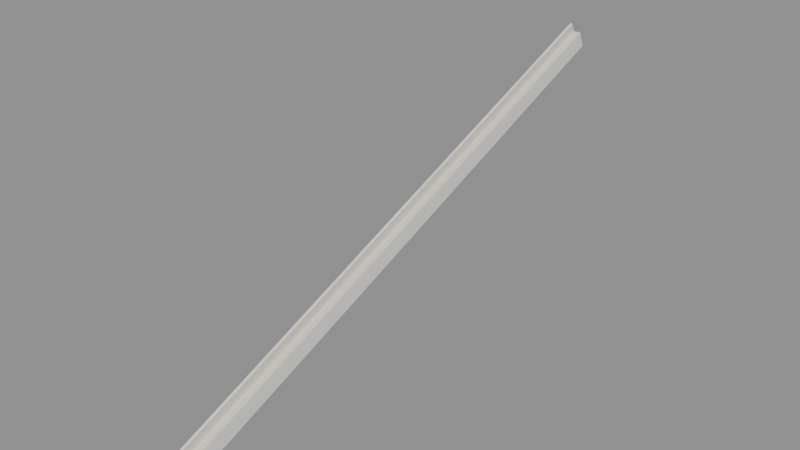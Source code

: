 # Source: sash_bar.blend  (saved by Blender 4.3.34; exported with 4.5.12 LTS)
import bpy
from mathutils import Matrix  # noqa: F401  (used for matrix-valued properties, if any)

bpy.ops.wm.read_factory_settings(use_empty=True)
scene = bpy.context.scene
scene.name = 'Scene'

# ---- materials (node trees are filled in below, after node groups)
mat_paxton_sash_pine_painted = bpy.data.materials.new('Paxton_Sash_Pine_Painted')
mat_paxton_putty_fillet = bpy.data.materials.new('Paxton_Putty_Fillet')

# ---- material node trees
mat_paxton_sash_pine_painted.use_nodes = True; mat_paxton_sash_pine_painted.node_tree.nodes.clear()
_N = mat_paxton_sash_pine_painted.node_tree.nodes; _L = mat_paxton_sash_pine_painted.node_tree.links
n0 = _N.new('ShaderNodeBsdfPrincipled'); n0.name = 'Principled BSDF'; n0.location = (10, 300)
n0.inputs[0].default_value = (0.88, 0.865, 0.82, 1.0)
n0.inputs[2].default_value = 0.55
n0.inputs[3].default_value = 1.518
n1 = _N.new('ShaderNodeOutputMaterial'); n1.name = 'Material Output'; n1.location = (300, 300)
_L.new(n0.outputs[0], n1.inputs[0])
n1.is_active_output = True
mat_paxton_putty_fillet.use_nodes = True; mat_paxton_putty_fillet.node_tree.nodes.clear()
_N = mat_paxton_putty_fillet.node_tree.nodes; _L = mat_paxton_putty_fillet.node_tree.links
n0 = _N.new('ShaderNodeBsdfPrincipled'); n0.name = 'Principled BSDF'; n0.location = (10, 300)
n0.inputs[0].default_value = (0.76, 0.72, 0.63, 1.0)
n0.inputs[2].default_value = 0.68
n0.inputs[3].default_value = 1.518
n1 = _N.new('ShaderNodeOutputMaterial'); n1.name = 'Material Output'; n1.location = (300, 300)
_L.new(n0.outputs[0], n1.inputs[0])
n1.is_active_output = True

# ---- meshes
me_kit_sashbar_49in = bpy.data.meshes.new('KIT_SashBar_49in')
me_kit_sashbar_49in.from_pydata([(-0.019, 0.0, -0.027), (0.019, 0.0, -0.027), (0.019, 0.0, 0.008), (0.003, 0.0, 0.008), (0.003, 0.0, 0.027), (-0.003, 0.0, 0.027), (-0.003, 0.0, 0.008), (-0.019, 0.0, 0.008), (-0.019, 1.245, -0.027), (0.019, 1.245, -0.027), (0.019, 1.245, 0.008), (0.003, 1.245, 0.008), (0.003, 1.245, 0.027), (-0.003, 1.245, 0.027), (-0.003, 1.245, 0.008), (-0.019, 1.245, 0.008)], [], [(0, 8, 9, 1), (1, 9, 10, 2), (2, 10, 11, 3), (3, 11, 12, 4), (4, 12, 13, 5), (5, 13, 14, 6), (6, 14, 15, 7), (7, 15, 8, 0)])
me_kit_sashbar_49in.polygons.foreach_set('material_index', [0, 0, 1, 1, 0, 1, 1, 0])
me_kit_sashbar_49in.materials.append(mat_paxton_sash_pine_painted)
me_kit_sashbar_49in.materials.append(mat_paxton_putty_fillet)
me_kit_sashbar_49in.update()

# ---- objects
ob_kit_sashbar_49in = bpy.data.objects.new('KIT_SashBar_49in', me_kit_sashbar_49in)

# ---- transforms, parenting, visibility, modifiers, constraints
ob_kit_sashbar_49in.location = (0.0, 0.0, 0.0)
ob_kit_sashbar_49in.rotation_euler = (0.3805, 0.0, 0.0)

# ---- collection membership
scene.collection.objects.link(ob_kit_sashbar_49in)

# ---- scene / render settings (as saved in the file)
scene.frame_start = 1; scene.frame_end = 250; scene.frame_set(1)
scene.render.engine = 'CYCLES'
scene.cycles.use_denoising = False
bpy.context.view_layer.update()

# ---- added for rendering (the .blend has no active camera and no usable light): camera, sun + grey world if the file has none
cam_auto = bpy.data.cameras.new('AutoCamera')
cam_auto.lens = 50.0
cam_auto.sensor_width = 36.0
cam_auto.clip_end = 1000.0
ob_auto_camera = bpy.data.objects.new('AutoCamera', cam_auto)
scene.collection.objects.link(ob_auto_camera)
ob_auto_camera.location = (1.18743, -0.846936, 1.18112)
ob_auto_camera.rotation_euler = (1.09748, -7.21219e-08, 0.694738)
scene.camera = ob_auto_camera
light_auto_sun = bpy.data.lights.new('AutoSun', 'SUN')
light_auto_sun.energy = 3.0
light_auto_sun.angle = 0.0523599
ob_auto_sun = bpy.data.objects.new('AutoSun', light_auto_sun)
scene.collection.objects.link(ob_auto_sun)
ob_auto_sun.rotation_euler = (0.872665, 0.174533, 0.523599)
if scene.world is None:
    world_auto = bpy.data.worlds.new('AutoWorld')
    world_auto.color = (0.3, 0.3, 0.3)
    scene.world = world_auto
bpy.context.view_layer.update()
